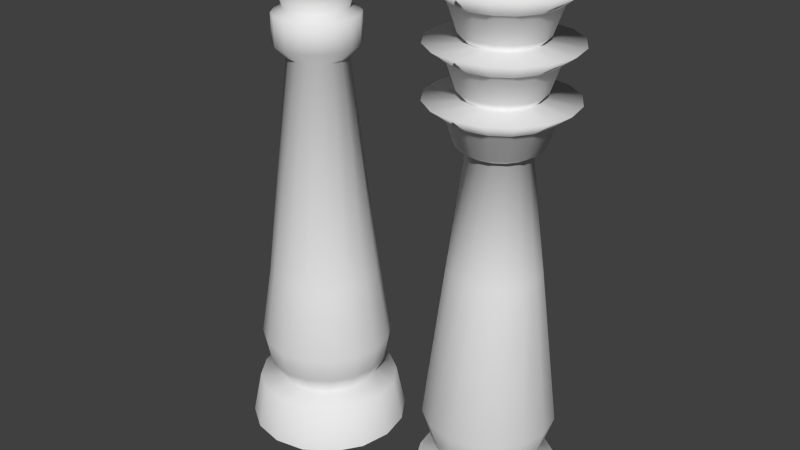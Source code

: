 # Source: pillars.blend  (saved by Blender 2.73.0; exported with 4.5.12 LTS)
import bpy
from mathutils import Matrix  # noqa: F401  (used for matrix-valued properties, if any)

bpy.ops.wm.read_factory_settings(use_empty=True)
scene = bpy.context.scene
scene.name = 'Scene'

# ---- collections
col_collection_1 = bpy.data.collections.new('Collection 1'); scene.collection.children.link(col_collection_1)

# ---- materials (node trees are filled in below, after node groups)
mat_material = bpy.data.materials.new('Material')
mat_material.alpha_threshold = 0.0
mat_material.use_transparent_shadow = False
mat_material.roughness = 0.5

# ---- material node trees

# ---- world
world_world = bpy.data.worlds.new('World'); scene.world = world_world
world_world.color = (0.05088, 0.05088, 0.05088)
world_world.use_sun_shadow = False
world_world.sun_shadow_jitter_overblur = 0.0
world_world.cycles.sampling_method = 'MANUAL'
world_world.cycles.sample_map_resolution = 256

# ---- meshes
me_cylinder_002 = bpy.data.meshes.new('Cylinder.002')
me_cylinder_002.from_pydata([(0.01802, 0.5965, -0.03219), (0.01802, 0.5306, 0.2953), (0.2463, 0.5511, -0.03219), (0.2211, 0.4903, 0.2953), (0.4398, 0.4218, -0.03219), (0.3932, 0.3752, 0.2953), (0.5691, 0.2283, -0.03219), (0.5083, 0.2031, 0.2953), (0.6145, 5.615e-08, -0.03219), (0.5487, 6.681e-08, 0.2953), (0.5691, -0.2283, -0.03219), (0.5083, -0.2031, 0.2953), (0.4398, -0.4218, -0.03219), (0.3932, -0.3752, 0.2953), (0.2463, -0.5511, -0.03219), (0.2211, -0.4903, 0.2953), (0.01802, -0.5965, -0.03219), (0.01802, -0.5306, 0.2953), (-0.2102, -0.5511, -0.03219), (-0.185, -0.4903, 0.2953), (-0.4038, -0.4218, -0.03219), (-0.3572, -0.3752, 0.2953), (-0.5331, -0.2283, -0.03219), (-0.4722, -0.2031, 0.2953), (-0.5785, 2.17e-07, -0.03219), (-0.5126, 2.099e-07, 0.2953), (-0.5331, 0.2283, -0.03219), (-0.4722, 0.2031, 0.2953), (-0.4038, 0.4218, -0.03219), (-0.3572, 0.3752, 0.2953), (-0.2102, 0.5511, -0.03219), (-0.185, 0.4903, 0.2953), (0.01802, 0.3774, 0.3628), (0.1624, 0.3486, 0.3628), (0.2849, 0.2668, 0.3628), (0.3667, 0.1444, 0.3628), (0.3954, 9.162e-08, 0.3628), (0.3667, -0.1444, 0.3628), (0.2849, -0.2668, 0.3628), (0.1624, -0.3486, 0.3628), (0.01802, -0.3774, 0.3628), (-0.1264, -0.3486, 0.3628), (-0.2488, -0.2668, 0.3628), (-0.3306, -0.1444, 0.3628), (-0.3593, 1.934e-07, 0.3628), (-0.3306, 0.1444, 0.3628), (-0.2488, 0.2668, 0.3628), (-0.1264, 0.3486, 0.3628), (0.01802, 0.4549, 0.5042), (0.1921, 0.4202, 0.5042), (0.3397, 0.3216, 0.5042), (0.4383, 0.1741, 0.5042), (0.4729, 8.105e-08, 0.5042), (0.4383, -0.1741, 0.5042), (0.3397, -0.3216, 0.5042), (0.1921, -0.4202, 0.5042), (0.01802, -0.4549, 0.5042), (-0.156, -0.4202, 0.5042), (-0.3036, -0.3216, 0.5042), (-0.4022, -0.1741, 0.5042), (-0.4369, 2.037e-07, 0.5042), (-0.4022, 0.1741, 0.5042), (-0.3036, 0.3216, 0.5042), (-0.156, 0.4202, 0.5042), (0.01802, 0.4917, 0.6995), (0.2062, 0.4542, 0.6995), (0.3657, 0.3477, 0.6995), (0.4723, 0.1882, 0.6995), (0.5097, 7.525e-08, 0.6995), (0.4723, -0.1882, 0.6995), (0.3657, -0.3477, 0.6995), (0.2062, -0.4542, 0.6995), (0.01802, -0.4917, 0.6995), (-0.1701, -0.4542, 0.6995), (-0.3296, -0.3477, 0.6995), (-0.4362, -0.1882, 0.6995), (-0.4736, 2.078e-07, 0.6995), (-0.4362, 0.1882, 0.6995), (-0.3296, 0.3477, 0.6995), (-0.1701, 0.4542, 0.6995), (0.01802, 0.4094, 1.217), (0.1747, 0.3783, 1.217), (0.3075, 0.2895, 1.217), (0.3963, 0.1567, 1.217), (0.4275, 8.688e-08, 1.217), (0.3963, -0.1567, 1.217), (0.3075, -0.2895, 1.217), (0.1747, -0.3783, 1.217), (0.01802, -0.4094, 1.217), (-0.1387, -0.3783, 1.217), (-0.2715, -0.2895, 1.217), (-0.3602, -0.1567, 1.217), (-0.3914, 1.973e-07, 1.217), (-0.3602, 0.1567, 1.217), (-0.2715, 0.2895, 1.217), (-0.1387, 0.3783, 1.217), (0.01802, 0.2185, 2.876), (0.1016, 0.2019, 2.876), (0.1725, 0.1545, 2.876), (0.2199, 0.08362, 2.876), (0.2365, 1.139e-07, 2.876), (0.2199, -0.08362, 2.876), (0.1725, -0.1545, 2.876), (0.1016, -0.2019, 2.876), (0.01802, -0.2185, 2.876), (-0.0656, -0.2019, 2.876), (-0.1365, -0.1545, 2.876), (-0.1839, -0.08362, 2.876), (-0.2005, 1.728e-07, 2.876), (-0.1839, 0.08362, 2.876), (-0.1365, 0.1545, 2.876), (-0.0656, 0.2019, 2.876), (0.01802, 0.3103, 2.966), (0.1368, 0.2867, 2.966), (0.2375, 0.2194, 2.966), (0.3047, 0.1188, 2.966), (0.3283, 1.008e-07, 2.966), (0.3047, -0.1188, 2.966), (0.2375, -0.2194, 2.966), (0.1368, -0.2867, 2.966), (0.01802, -0.3103, 2.966), (-0.1007, -0.2867, 2.966), (-0.2014, -0.2194, 2.966), (-0.2687, -0.1188, 2.966), (-0.2923, 1.845e-07, 2.966), (-0.2687, 0.1188, 2.966), (-0.2014, 0.2194, 2.966), (-0.1007, 0.2867, 2.966), (0.01802, 0.3103, 3.175), (0.1368, 0.2867, 3.175), (0.2375, 0.2194, 3.175), (0.3047, 0.1188, 3.175), (0.3283, 1.008e-07, 3.175), (0.3047, -0.1188, 3.175), (0.2375, -0.2194, 3.175), (0.1368, -0.2867, 3.175), (0.01802, -0.3103, 3.175), (-0.1007, -0.2867, 3.175), (-0.2014, -0.2194, 3.175), (-0.2687, -0.1188, 3.175), (-0.2923, 1.845e-07, 3.175), (-0.2687, 0.1188, 3.175), (-0.2014, 0.2194, 3.175), (-0.1007, 0.2867, 3.175), (0.01802, 0.2328, 3.214), (0.1071, 0.2151, 3.214), (0.1826, 0.1646, 3.214), (0.2331, 0.08908, 3.214), (0.2508, 1.119e-07, 3.214), (0.2331, -0.08908, 3.214), (0.1826, -0.1646, 3.214), (0.1071, -0.2151, 3.214), (0.01802, -0.2328, 3.214), (-0.07106, -0.2151, 3.214), (-0.1466, -0.1646, 3.214), (-0.197, -0.08908, 3.214), (-0.2148, 1.747e-07, 3.214), (-0.197, 0.08908, 3.214), (-0.1466, 0.1646, 3.214), (-0.07106, 0.2151, 3.214), (0.01802, 0.2746, 3.391), (0.1231, 0.2537, 3.391), (0.2122, 0.1942, 3.391), (0.2717, 0.1051, 3.391), (0.2926, 1.053e-07, 3.391), (0.2717, -0.1051, 3.391), (0.2122, -0.1942, 3.391), (0.1231, -0.2537, 3.391), (0.01802, -0.2746, 3.391), (-0.08705, -0.2537, 3.391), (-0.1761, -0.1942, 3.391), (-0.2356, -0.1051, 3.391), (-0.2565, 1.794e-07, 3.391), (-0.2356, 0.1051, 3.391), (-0.1761, 0.1942, 3.391), (-0.08705, 0.2537, 3.391), (0.01802, 0.4462, 3.654), (0.1888, 0.4122, 3.654), (0.3335, 0.3155, 3.654), (0.4303, 0.1708, 3.654), (0.4642, 7.749e-08, 3.654), (0.4303, -0.1708, 3.654), (0.3335, -0.3155, 3.654), (0.1888, -0.4122, 3.654), (0.01802, -0.4462, 3.654), (-0.1527, -0.4122, 3.654), (-0.2975, -0.3155, 3.654), (-0.3942, -0.1708, 3.654), (-0.4282, 1.978e-07, 3.654), (-0.3942, 0.1708, 3.654), (-0.2975, 0.3155, 3.654), (-0.1527, 0.4122, 3.654), (0.01802, 1.321e-07, 3.654)], [], [(0, 1, 3, 2), (2, 3, 5, 4), (4, 5, 7, 6), (6, 7, 9, 8), (8, 9, 11, 10), (10, 11, 13, 12), (12, 13, 15, 14), (14, 15, 17, 16), (16, 17, 19, 18), (18, 19, 21, 20), (20, 21, 23, 22), (22, 23, 25, 24), (24, 25, 27, 26), (26, 27, 29, 28), (13, 11, 37, 38), (30, 31, 1, 0), (28, 29, 31, 30), (35, 34, 50, 51), (19, 17, 40, 41), (25, 23, 43, 44), (9, 7, 35, 36), (31, 29, 46, 47), (15, 13, 38, 39), (21, 19, 41, 42), (5, 3, 33, 34), (27, 25, 44, 45), (11, 9, 36, 37), (1, 31, 47, 32), (3, 1, 32, 33), (17, 15, 39, 40), (23, 21, 42, 43), (7, 5, 34, 35), (29, 27, 45, 46), (52, 51, 67, 68), (46, 45, 61, 62), (33, 32, 48, 49), (44, 43, 59, 60), (42, 41, 57, 58), (40, 39, 55, 56), (38, 37, 53, 54), (36, 35, 51, 52), (47, 46, 62, 63), (34, 33, 49, 50), (45, 44, 60, 61), (43, 42, 58, 59), (41, 40, 56, 57), (39, 38, 54, 55), (37, 36, 52, 53), (32, 47, 63, 48), (69, 68, 84, 85), (63, 62, 78, 79), (50, 49, 65, 66), (61, 60, 76, 77), (59, 58, 74, 75), (57, 56, 72, 73), (55, 54, 70, 71), (53, 52, 68, 69), (48, 63, 79, 64), (51, 50, 66, 67), (62, 61, 77, 78), (49, 48, 64, 65), (60, 59, 75, 76), (58, 57, 73, 74), (56, 55, 71, 72), (54, 53, 69, 70), (86, 85, 101, 102), (64, 79, 95, 80), (67, 66, 82, 83), (78, 77, 93, 94), (65, 64, 80, 81), (76, 75, 91, 92), (74, 73, 89, 90), (72, 71, 87, 88), (70, 69, 85, 86), (68, 67, 83, 84), (79, 78, 94, 95), (66, 65, 81, 82), (77, 76, 92, 93), (75, 74, 90, 91), (73, 72, 88, 89), (71, 70, 86, 87), (103, 102, 118, 119), (84, 83, 99, 100), (95, 94, 110, 111), (82, 81, 97, 98), (93, 92, 108, 109), (91, 90, 106, 107), (89, 88, 104, 105), (87, 86, 102, 103), (85, 84, 100, 101), (80, 95, 111, 96), (83, 82, 98, 99), (94, 93, 109, 110), (81, 80, 96, 97), (92, 91, 107, 108), (90, 89, 105, 106), (88, 87, 103, 104), (120, 119, 135, 136), (101, 100, 116, 117), (96, 111, 127, 112), (99, 98, 114, 115), (110, 109, 125, 126), (97, 96, 112, 113), (108, 107, 123, 124), (106, 105, 121, 122), (104, 103, 119, 120), (102, 101, 117, 118), (100, 99, 115, 116), (111, 110, 126, 127), (98, 97, 113, 114), (109, 108, 124, 125), (107, 106, 122, 123), (105, 104, 120, 121), (137, 136, 152, 153), (118, 117, 133, 134), (116, 115, 131, 132), (127, 126, 142, 143), (114, 113, 129, 130), (125, 124, 140, 141), (123, 122, 138, 139), (121, 120, 136, 137), (119, 118, 134, 135), (117, 116, 132, 133), (112, 127, 143, 128), (115, 114, 130, 131), (126, 125, 141, 142), (113, 112, 128, 129), (124, 123, 139, 140), (122, 121, 137, 138), (154, 153, 169, 170), (135, 134, 150, 151), (133, 132, 148, 149), (128, 143, 159, 144), (131, 130, 146, 147), (142, 141, 157, 158), (129, 128, 144, 145), (140, 139, 155, 156), (138, 137, 153, 154), (136, 135, 151, 152), (134, 133, 149, 150), (132, 131, 147, 148), (143, 142, 158, 159), (130, 129, 145, 146), (141, 140, 156, 157), (139, 138, 154, 155), (165, 164, 180, 181), (152, 151, 167, 168), (150, 149, 165, 166), (148, 147, 163, 164), (159, 158, 174, 175), (146, 145, 161, 162), (157, 156, 172, 173), (155, 154, 170, 171), (153, 152, 168, 169), (151, 150, 166, 167), (149, 148, 164, 165), (144, 159, 175, 160), (147, 146, 162, 163), (158, 157, 173, 174), (145, 144, 160, 161), (156, 155, 171, 172), (160, 175, 191, 176), (163, 162, 178, 179), (174, 173, 189, 190), (161, 160, 176, 177), (172, 171, 187, 188), (170, 169, 185, 186), (168, 167, 183, 184), (166, 165, 181, 182), (164, 163, 179, 180), (175, 174, 190, 191), (162, 161, 177, 178), (173, 172, 188, 189), (171, 170, 186, 187), (169, 168, 184, 185), (167, 166, 182, 183), (177, 176, 192), (176, 191, 192), (191, 190, 192), (190, 189, 192), (189, 188, 192), (188, 187, 192), (187, 186, 192), (186, 185, 192), (185, 184, 192), (184, 183, 192), (183, 182, 192), (182, 181, 192), (181, 180, 192), (180, 179, 192), (179, 178, 192), (178, 177, 192)])
me_cylinder_002.polygons.foreach_set('use_smooth', [True] * 192)
_uv = me_cylinder_002.uv_layers.new(name='UVMap')
_uv.uv.foreach_set('vector', [0.2342, 0.08367, 0.2342, 0.0397, 0.2616, 0.0397, 0.2616, 0.08367, 0.2616, 0.08367, 0.2616, 0.0397, 0.289, 0.0397, 0.289, 0.08367, 0.289, 0.08367, 0.289, 0.0397, 0.3164, 0.0397, 0.3164, 0.08367, 0.3164, 0.08367, 0.3164, 0.0397, 0.3438, 0.0397, 0.3438, 0.08367, 0.3438, 0.08367, 0.3438, 0.0397, 0.3712, 0.0397, 0.3712, 0.08367, 0.3712, 0.08367, 0.3712, 0.0397, 0.3987, 0.0397, 0.3987, 0.08367, 0.3987, 0.08367, 0.3987, 0.0397, 0.4261, 0.0397, 0.4261, 0.08367, 0.4261, 0.08367, 0.4261, 0.0397, 0.4535, 0.0397, 0.4535, 0.08367, 0.01501, 0.08367, 0.01501, 0.0397, 0.04241, 0.0397, 0.04241, 0.08367, 0.04241, 0.08367, 0.04241, 0.0397, 0.06981, 0.0397, 0.06981, 0.08367, 0.06981, 0.08367, 0.06981, 0.0397, 0.09722, 0.0397, 0.09722, 0.08367, 0.09722, 0.08367, 0.09722, 0.0397, 0.1246, 0.0397, 0.1246, 0.08367, 0.1246, 0.08367, 0.1246, 0.0397, 0.152, 0.0397, 0.152, 0.08367, 0.152, 0.08367, 0.152, 0.0397, 0.1794, 0.0397, 0.1794, 0.08367, 0.3987, 0.0397, 0.3712, 0.0397, 0.3712, 0.01765, 0.3987, 0.01765, 0.2068, 0.08367, 0.2068, 0.0397, 0.2342, 0.0397, 0.2342, 0.08367, 0.1794, 0.08367, 0.1794, 0.0397, 0.2068, 0.0397, 0.2068, 0.08367, 0.1516, 0.1233, 0.1788, 0.1233, 0.1788, 0.1614, 0.1516, 0.1614, 0.04241, 0.0397, 0.01501, 0.0397, 0.01501, 0.01765, 0.04241, 0.01765, 0.1246, 0.0397, 0.09722, 0.0397, 0.09722, 0.01765, 0.1246, 0.01765, 0.3438, 0.0397, 0.3164, 0.0397, 0.3164, 0.01765, 0.3438, 0.01765, 0.2068, 0.0397, 0.1794, 0.0397, 0.1794, 0.01765, 0.2068, 0.01765, 0.4261, 0.0397, 0.3987, 0.0397, 0.3987, 0.01765, 0.4261, 0.01765, 0.06981, 0.0397, 0.04241, 0.0397, 0.04241, 0.01765, 0.06981, 0.01765, 0.289, 0.0397, 0.2616, 0.0397, 0.2616, 0.01765, 0.289, 0.01765, 0.152, 0.0397, 0.1246, 0.0397, 0.1246, 0.01765, 0.152, 0.01765, 0.3712, 0.0397, 0.3438, 0.0397, 0.3438, 0.01765, 0.3712, 0.01765, 0.2342, 0.0397, 0.2068, 0.0397, 0.2068, 0.01765, 0.2342, 0.01765, 0.2616, 0.0397, 0.2342, 0.0397, 0.2342, 0.01765, 0.2616, 0.01765, 0.4535, 0.0397, 0.4261, 0.0397, 0.4261, 0.01765, 0.4535, 0.01765, 0.09722, 0.0397, 0.06981, 0.0397, 0.06981, 0.01765, 0.09722, 0.01765, 0.3164, 0.0397, 0.289, 0.0397, 0.289, 0.01765, 0.3164, 0.01765, 0.1794, 0.0397, 0.152, 0.0397, 0.152, 0.01765, 0.1794, 0.01765, 0.1244, 0.1614, 0.1516, 0.1614, 0.1516, 0.2083, 0.1244, 0.2083, 0.2876, 0.1233, 0.3148, 0.1233, 0.3148, 0.1614, 0.2876, 0.1614, 0.206, 0.1233, 0.2332, 0.1233, 0.2332, 0.1614, 0.206, 0.1614, 0.342, 0.1233, 0.3692, 0.1233, 0.3692, 0.1614, 0.342, 0.1614, 0.3964, 0.1233, 0.4236, 0.1233, 0.4236, 0.1614, 0.3964, 0.1614, 0.01563, 0.1233, 0.04282, 0.1233, 0.04282, 0.1614, 0.01563, 0.1614, 0.07002, 0.1233, 0.09721, 0.1233, 0.09721, 0.1614, 0.07002, 0.1614, 0.1244, 0.1233, 0.1516, 0.1233, 0.1516, 0.1614, 0.1244, 0.1614, 0.2604, 0.1233, 0.2876, 0.1233, 0.2876, 0.1614, 0.2604, 0.1614, 0.1788, 0.1233, 0.206, 0.1233, 0.206, 0.1614, 0.1788, 0.1614, 0.3148, 0.1233, 0.342, 0.1233, 0.342, 0.1614, 0.3148, 0.1614, 0.3692, 0.1233, 0.3964, 0.1233, 0.3964, 0.1614, 0.3692, 0.1614, 0.4236, 0.1233, 0.4507, 0.1233, 0.4507, 0.1614, 0.4236, 0.1614, 0.04282, 0.1233, 0.07002, 0.1233, 0.07002, 0.1614, 0.04282, 0.1614, 0.09721, 0.1233, 0.1244, 0.1233, 0.1244, 0.1614, 0.09721, 0.1614, 0.2332, 0.1233, 0.2604, 0.1233, 0.2604, 0.1614, 0.2332, 0.1614, 0.09721, 0.2083, 0.1244, 0.2083, 0.1244, 0.3322, 0.09721, 0.3322, 0.2604, 0.1614, 0.2876, 0.1614, 0.2876, 0.2083, 0.2604, 0.2083, 0.1788, 0.1614, 0.206, 0.1614, 0.206, 0.2083, 0.1788, 0.2083, 0.3148, 0.1614, 0.342, 0.1614, 0.342, 0.2083, 0.3148, 0.2083, 0.3692, 0.1614, 0.3964, 0.1614, 0.3964, 0.2083, 0.3692, 0.2083, 0.4236, 0.1614, 0.4507, 0.1614, 0.4507, 0.2083, 0.4236, 0.2083, 0.04282, 0.1614, 0.07002, 0.1614, 0.07002, 0.2083, 0.04282, 0.2083, 0.09721, 0.1614, 0.1244, 0.1614, 0.1244, 0.2083, 0.09721, 0.2083, 0.2332, 0.1614, 0.2604, 0.1614, 0.2604, 0.2083, 0.2332, 0.2083, 0.1516, 0.1614, 0.1788, 0.1614, 0.1788, 0.2083, 0.1516, 0.2083, 0.2876, 0.1614, 0.3148, 0.1614, 0.3148, 0.2083, 0.2876, 0.2083, 0.206, 0.1614, 0.2332, 0.1614, 0.2332, 0.2083, 0.206, 0.2083, 0.342, 0.1614, 0.3692, 0.1614, 0.3692, 0.2083, 0.342, 0.2083, 0.3964, 0.1614, 0.4236, 0.1614, 0.4236, 0.2083, 0.3964, 0.2083, 0.01563, 0.1614, 0.04282, 0.1614, 0.04282, 0.2083, 0.01563, 0.2083, 0.07002, 0.1614, 0.09721, 0.1614, 0.09721, 0.2083, 0.07002, 0.2083, 0.07002, 0.3322, 0.09721, 0.3322, 0.09721, 0.7265, 0.07002, 0.7265, 0.2332, 0.2083, 0.2604, 0.2083, 0.2604, 0.3322, 0.2332, 0.3322, 0.1516, 0.2083, 0.1788, 0.2083, 0.1788, 0.3322, 0.1516, 0.3322, 0.2876, 0.2083, 0.3148, 0.2083, 0.3148, 0.3322, 0.2876, 0.3322, 0.206, 0.2083, 0.2332, 0.2083, 0.2332, 0.3322, 0.206, 0.3322, 0.342, 0.2083, 0.3692, 0.2083, 0.3692, 0.3322, 0.342, 0.3322, 0.3964, 0.2083, 0.4236, 0.2083, 0.4236, 0.3322, 0.3964, 0.3322, 0.01563, 0.2083, 0.04282, 0.2083, 0.04282, 0.3322, 0.01563, 0.3322, 0.07002, 0.2083, 0.09721, 0.2083, 0.09721, 0.3322, 0.07002, 0.3322, 0.1244, 0.2083, 0.1516, 0.2083, 0.1516, 0.3322, 0.1244, 0.3322, 0.2604, 0.2083, 0.2876, 0.2083, 0.2876, 0.3322, 0.2604, 0.3322, 0.1788, 0.2083, 0.206, 0.2083, 0.206, 0.3322, 0.1788, 0.3322, 0.3148, 0.2083, 0.342, 0.2083, 0.342, 0.3322, 0.3148, 0.3322, 0.3692, 0.2083, 0.3964, 0.2083, 0.3964, 0.3322, 0.3692, 0.3322, 0.4236, 0.2083, 0.4507, 0.2083, 0.4507, 0.3322, 0.4236, 0.3322, 0.04282, 0.2083, 0.07002, 0.2083, 0.07002, 0.3322, 0.04282, 0.3322, 0.04097, 0.7602, 0.06894, 0.7602, 0.06894, 0.786, 0.04097, 0.786, 0.1244, 0.3322, 0.1516, 0.3322, 0.1516, 0.7265, 0.1244, 0.7265, 0.2604, 0.3322, 0.2876, 0.3322, 0.2876, 0.7265, 0.2604, 0.7265, 0.1788, 0.3322, 0.206, 0.3322, 0.206, 0.7265, 0.1788, 0.7265, 0.3148, 0.3322, 0.342, 0.3322, 0.342, 0.7265, 0.3148, 0.7265, 0.3692, 0.3322, 0.3964, 0.3322, 0.3963, 0.7265, 0.3692, 0.7265, 0.4236, 0.3322, 0.4507, 0.3322, 0.4507, 0.7265, 0.4235, 0.7265, 0.04282, 0.3322, 0.07002, 0.3322, 0.07002, 0.7265, 0.04282, 0.7265, 0.09721, 0.3322, 0.1244, 0.3322, 0.1244, 0.7265, 0.09721, 0.7265, 0.2332, 0.3322, 0.2604, 0.3322, 0.2604, 0.7265, 0.2332, 0.7265, 0.1516, 0.3322, 0.1788, 0.3322, 0.1788, 0.7265, 0.1516, 0.7265, 0.2876, 0.3322, 0.3148, 0.3322, 0.3148, 0.7265, 0.2876, 0.7265, 0.206, 0.3322, 0.2332, 0.3322, 0.2332, 0.7265, 0.206, 0.7265, 0.342, 0.3322, 0.3692, 0.3322, 0.3692, 0.7265, 0.342, 0.7265, 0.3964, 0.3322, 0.4236, 0.3322, 0.4235, 0.7265, 0.3963, 0.7265, 0.01563, 0.3322, 0.04282, 0.3322, 0.04282, 0.7265, 0.01563, 0.7265, 0.013, 0.786, 0.04097, 0.786, 0.04097, 0.8278, 0.013, 0.8278, 0.0969, 0.7602, 0.1249, 0.7602, 0.1249, 0.786, 0.0969, 0.786, 0.2367, 0.7602, 0.2647, 0.7602, 0.2647, 0.786, 0.2367, 0.786, 0.1528, 0.7602, 0.1808, 0.7602, 0.1808, 0.786, 0.1528, 0.786, 0.2927, 0.7602, 0.3206, 0.7602, 0.3206, 0.786, 0.2927, 0.786, 0.2088, 0.7602, 0.2367, 0.7602, 0.2367, 0.786, 0.2088, 0.786, 0.3486, 0.7602, 0.3766, 0.7602, 0.3766, 0.786, 0.3486, 0.786, 0.4045, 0.7602, 0.4325, 0.7602, 0.4325, 0.786, 0.4045, 0.786, 0.013, 0.7602, 0.04097, 0.7602, 0.04097, 0.786, 0.013, 0.786, 0.06894, 0.7602, 0.0969, 0.7602, 0.0969, 0.786, 0.06894, 0.786, 0.1249, 0.7602, 0.1528, 0.7602, 0.1528, 0.786, 0.1249, 0.786, 0.2647, 0.7602, 0.2927, 0.7602, 0.2927, 0.786, 0.2647, 0.786, 0.1808, 0.7602, 0.2088, 0.7602, 0.2088, 0.786, 0.1808, 0.786, 0.3206, 0.7602, 0.3486, 0.7602, 0.3486, 0.786, 0.3206, 0.786, 0.3766, 0.7602, 0.4045, 0.7602, 0.4045, 0.786, 0.3766, 0.786, 0.4325, 0.7602, 0.4605, 0.7602, 0.4605, 0.786, 0.4325, 0.786, 0.4325, 0.8278, 0.4605, 0.8278, 0.4605, 0.8452, 0.4325, 0.8452, 0.06894, 0.786, 0.0969, 0.786, 0.0969, 0.8278, 0.06894, 0.8278, 0.1249, 0.786, 0.1528, 0.786, 0.1528, 0.8278, 0.1249, 0.8278, 0.2647, 0.786, 0.2927, 0.786, 0.2927, 0.8278, 0.2647, 0.8278, 0.1808, 0.786, 0.2088, 0.786, 0.2088, 0.8278, 0.1808, 0.8278, 0.3206, 0.786, 0.3486, 0.786, 0.3486, 0.8278, 0.3206, 0.8278, 0.3766, 0.786, 0.4045, 0.786, 0.4045, 0.8278, 0.3766, 0.8278, 0.4325, 0.786, 0.4605, 0.786, 0.4605, 0.8278, 0.4325, 0.8278, 0.04097, 0.786, 0.06894, 0.786, 0.06894, 0.8278, 0.04097, 0.8278, 0.0969, 0.786, 0.1249, 0.786, 0.1249, 0.8278, 0.0969, 0.8278, 0.2367, 0.786, 0.2647, 0.786, 0.2647, 0.8278, 0.2367, 0.8278, 0.1528, 0.786, 0.1808, 0.786, 0.1808, 0.8278, 0.1528, 0.8278, 0.2927, 0.786, 0.3206, 0.786, 0.3206, 0.8278, 0.2927, 0.8278, 0.2088, 0.786, 0.2367, 0.786, 0.2367, 0.8278, 0.2088, 0.8278, 0.3486, 0.786, 0.3766, 0.786, 0.3766, 0.8278, 0.3486, 0.8278, 0.4045, 0.786, 0.4325, 0.786, 0.4325, 0.8278, 0.4045, 0.8278, 0.06829, 0.9873, 0.04039, 0.9873, 0.04039, 0.9457, 0.06829, 0.9457, 0.04097, 0.8278, 0.06894, 0.8278, 0.06894, 0.8452, 0.04097, 0.8452, 0.0969, 0.8278, 0.1249, 0.8278, 0.1249, 0.8452, 0.0969, 0.8452, 0.2367, 0.8278, 0.2647, 0.8278, 0.2647, 0.8452, 0.2367, 0.8452, 0.1528, 0.8278, 0.1808, 0.8278, 0.1808, 0.8452, 0.1528, 0.8452, 0.2927, 0.8278, 0.3206, 0.8278, 0.3206, 0.8452, 0.2927, 0.8452, 0.2088, 0.8278, 0.2367, 0.8278, 0.2367, 0.8452, 0.2088, 0.8452, 0.3486, 0.8278, 0.3766, 0.8278, 0.3766, 0.8452, 0.3486, 0.8452, 0.4045, 0.8278, 0.4325, 0.8278, 0.4325, 0.8452, 0.4045, 0.8452, 0.013, 0.8278, 0.04097, 0.8278, 0.04097, 0.8452, 0.013, 0.8452, 0.06894, 0.8278, 0.0969, 0.8278, 0.0969, 0.8452, 0.06894, 0.8452, 0.1249, 0.8278, 0.1528, 0.8278, 0.1528, 0.8452, 0.1249, 0.8452, 0.2647, 0.8278, 0.2927, 0.8278, 0.2927, 0.8452, 0.2647, 0.8452, 0.1808, 0.8278, 0.2088, 0.8278, 0.2088, 0.8452, 0.1808, 0.8452, 0.3206, 0.8278, 0.3486, 0.8278, 0.3486, 0.8452, 0.3206, 0.8452, 0.3766, 0.8278, 0.4045, 0.8278, 0.4045, 0.8452, 0.3766, 0.8452, 0.3752, 0.9457, 0.3473, 0.9457, 0.3473, 0.874, 0.3752, 0.874, 0.4589, 0.9873, 0.431, 0.9873, 0.431, 0.9457, 0.4589, 0.9457, 0.4031, 0.9873, 0.3752, 0.9873, 0.3752, 0.9457, 0.4031, 0.9457, 0.3473, 0.9873, 0.3194, 0.9873, 0.3194, 0.9457, 0.3473, 0.9457, 0.2078, 0.9873, 0.1799, 0.9873, 0.1799, 0.9457, 0.2078, 0.9457, 0.2915, 0.9873, 0.2636, 0.9873, 0.2636, 0.9457, 0.2915, 0.9457, 0.152, 0.9873, 0.1241, 0.9873, 0.1241, 0.9457, 0.152, 0.9457, 0.09619, 0.9873, 0.06829, 0.9873, 0.06829, 0.9457, 0.09619, 0.9457, 0.04039, 0.9873, 0.01249, 0.9873, 0.01249, 0.9457, 0.04039, 0.9457, 0.431, 0.9873, 0.4031, 0.9873, 0.4031, 0.9457, 0.431, 0.9457, 0.3752, 0.9873, 0.3473, 0.9873, 0.3473, 0.9457, 0.3752, 0.9457, 0.2357, 0.9873, 0.2078, 0.9873, 0.2078, 0.9457, 0.2357, 0.9457, 0.3194, 0.9873, 0.2915, 0.9873, 0.2915, 0.9457, 0.3194, 0.9457, 0.1799, 0.9873, 0.152, 0.9873, 0.152, 0.9457, 0.1799, 0.9457, 0.2636, 0.9873, 0.2357, 0.9873, 0.2357, 0.9457, 0.2636, 0.9457, 0.1241, 0.9873, 0.09619, 0.9873, 0.09619, 0.9457, 0.1241, 0.9457, 0.2357, 0.9457, 0.2078, 0.9457, 0.2078, 0.874, 0.2357, 0.874, 0.3194, 0.9457, 0.2915, 0.9457, 0.2915, 0.874, 0.3194, 0.874, 0.1799, 0.9457, 0.152, 0.9457, 0.152, 0.874, 0.1799, 0.874, 0.2636, 0.9457, 0.2357, 0.9457, 0.2357, 0.874, 0.2636, 0.874, 0.1241, 0.9457, 0.09619, 0.9457, 0.09619, 0.874, 0.1241, 0.874, 0.06829, 0.9457, 0.04039, 0.9457, 0.04039, 0.874, 0.06829, 0.874, 0.4589, 0.9457, 0.431, 0.9457, 0.431, 0.874, 0.4589, 0.874, 0.4031, 0.9457, 0.3752, 0.9457, 0.3752, 0.874, 0.4031, 0.874, 0.3473, 0.9457, 0.3194, 0.9457, 0.3194, 0.874, 0.3473, 0.874, 0.2078, 0.9457, 0.1799, 0.9457, 0.1799, 0.874, 0.2078, 0.874, 0.2915, 0.9457, 0.2636, 0.9457, 0.2636, 0.874, 0.2915, 0.874, 0.152, 0.9457, 0.1241, 0.9457, 0.1241, 0.874, 0.152, 0.874, 0.09619, 0.9457, 0.06829, 0.9457, 0.06829, 0.874, 0.09619, 0.874, 0.04039, 0.9457, 0.01249, 0.9457, 0.01249, 0.874, 0.04039, 0.874, 0.431, 0.9457, 0.4031, 0.9457, 0.4031, 0.874, 0.431, 0.874, 0.5858, 0.112, 0.5664, 0.1207, 0.5558, 0.06369, 0.5664, 0.1207, 0.5453, 0.1207, 0.5558, 0.06369, 0.5453, 0.1207, 0.5258, 0.112, 0.5558, 0.06369, 0.5258, 0.112, 0.5109, 0.09598, 0.5558, 0.06369, 0.5109, 0.09598, 0.5028, 0.07503, 0.5558, 0.06369, 0.5028, 0.07503, 0.5028, 0.05235, 0.5558, 0.06369, 0.5028, 0.05235, 0.5109, 0.03139, 0.5558, 0.06369, 0.5109, 0.03139, 0.5258, 0.01536, 0.5558, 0.06369, 0.5258, 0.01536, 0.5453, 0.006678, 0.5558, 0.06369, 0.5453, 0.006678, 0.5664, 0.006678, 0.5558, 0.06369, 0.5664, 0.006678, 0.5858, 0.01536, 0.5558, 0.06369, 0.5858, 0.01536, 0.6007, 0.03139, 0.5558, 0.06369, 0.6007, 0.03139, 0.6088, 0.05235, 0.5558, 0.06369, 0.6088, 0.05235, 0.6088, 0.07503, 0.5558, 0.06369, 0.6088, 0.07503, 0.6007, 0.09598, 0.5558, 0.06369, 0.6007, 0.09598, 0.5858, 0.112, 0.5558, 0.06369])
me_cylinder_002.materials.append(mat_material)
me_cylinder_002.use_remesh_preserve_volume = False
me_cylinder_002.use_remesh_preserve_attributes = False
me_cylinder_002.use_mirror_vertex_groups = False
me_cylinder_002.update()
me_cylinder_001 = bpy.data.meshes.new('Cylinder.001')
me_cylinder_001.from_pydata([(0.007733, 0.5433, -0.02684), (0.007733, 0.4881, 0.2075), (0.2156, 0.5019, -0.02684), (0.1945, 0.4509, 0.2075), (0.3919, 0.3842, -0.02684), (0.3529, 0.3451, 0.2075), (0.5097, 0.2079, -0.02684), (0.4587, 0.1868, 0.2075), (0.551, -5.339e-08, -0.02684), (0.4958, -5.236e-08, 0.2075), (0.5097, -0.2079, -0.02684), (0.4587, -0.1868, 0.2075), (0.3919, -0.3842, -0.02684), (0.3529, -0.3451, 0.2075), (0.2156, -0.5019, -0.02684), (0.1945, -0.4509, 0.2075), (0.007733, -0.5433, -0.02684), (0.007733, -0.4881, 0.2075), (-0.2002, -0.5019, -0.02684), (-0.179, -0.4509, 0.2075), (-0.3764, -0.3842, -0.02684), (-0.3374, -0.3451, 0.2075), (-0.4942, -0.2079, -0.02684), (-0.4432, -0.1868, 0.2075), (-0.5356, -2.316e-08, -0.02684), (-0.4803, -2.52e-08, 0.2075), (-0.4942, 0.2079, -0.02684), (-0.4432, 0.1868, 0.2075), (-0.3764, 0.3842, -0.02684), (-0.3374, 0.3451, 0.2075), (-0.2002, 0.5019, -0.02684), (-0.179, 0.4509, 0.2075), (0.007733, 0.3439, 0.2779), (0.1393, 0.3177, 0.2779), (0.2509, 0.2432, 0.2779), (0.3255, 0.1316, 0.2779), (0.3517, -4.653e-08, 0.2779), (0.3255, -0.1316, 0.2779), (0.2509, -0.2432, 0.2779), (0.1393, -0.3177, 0.2779), (0.007733, -0.3439, 0.2779), (-0.1239, -0.3177, 0.2779), (-0.2355, -0.2432, 0.2779), (-0.31, -0.1316, 0.2779), (-0.3362, -2.74e-08, 0.2779), (-0.31, 0.1316, 0.2779), (-0.2355, 0.2432, 0.2779), (-0.1239, 0.3177, 0.2779), (0.007733, 0.3948, 0.4205), (0.1588, 0.3647, 0.4205), (0.2869, 0.2791, 0.4205), (0.3724, 0.1511, 0.4205), (0.4025, -4.741e-08, 0.4205), (0.3724, -0.1511, 0.4205), (0.2869, -0.2791, 0.4205), (0.1588, -0.3647, 0.4205), (0.007733, -0.3948, 0.4205), (-0.1433, -0.3647, 0.4205), (-0.2714, -0.2791, 0.4205), (-0.357, -0.1511, 0.4205), (-0.387, -2.544e-08, 0.4205), (-0.357, 0.1511, 0.4205), (-0.2714, 0.2791, 0.4205), (-0.1433, 0.3647, 0.4205), (0.007733, 0.4626, 0.6358), (0.1848, 0.4274, 0.6358), (0.3349, 0.3271, 0.6358), (0.4351, 0.177, 0.6358), (0.4703, -4.697e-08, 0.6358), (0.4351, -0.177, 0.6358), (0.3349, -0.3271, 0.6358), (0.1848, -0.4274, 0.6358), (0.007733, -0.4626, 0.6358), (-0.1693, -0.4274, 0.6358), (-0.3194, -0.3271, 0.6358), (-0.4197, -0.177, 0.6358), (-0.4549, -2.123e-08, 0.6358), (-0.4197, 0.177, 0.6358), (-0.3194, 0.3271, 0.6358), (-0.1693, 0.4274, 0.6358), (0.007733, 0.3208, 1.757), (0.1305, 0.2964, 1.757), (0.2346, 0.2268, 1.757), (0.3041, 0.1228, 1.757), (0.3285, -4.199e-08, 1.757), (0.3041, -0.1228, 1.757), (0.2346, -0.2268, 1.757), (0.1305, -0.2964, 1.757), (0.007733, -0.3208, 1.757), (-0.115, -0.2964, 1.757), (-0.2191, -0.2268, 1.757), (-0.2886, -0.1228, 1.757), (-0.3131, -2.414e-08, 1.757), (-0.2886, 0.1228, 1.757), (-0.2191, 0.2268, 1.757), (-0.115, 0.2964, 1.757), (0.007733, 0.2124, 2.574), (0.089, 0.1962, 2.574), (0.1579, 0.1502, 2.574), (0.2039, 0.08126, 2.574), (0.2201, -3.979e-08, 2.574), (0.2039, -0.08127, 2.574), (0.1579, -0.1502, 2.574), (0.089, -0.1962, 2.574), (0.007733, -0.2124, 2.574), (-0.07353, -0.1962, 2.574), (-0.1424, -0.1502, 2.574), (-0.1885, -0.08127, 2.574), (-0.2046, -2.798e-08, 2.574), (-0.1885, 0.08127, 2.574), (-0.1424, 0.1502, 2.574), (-0.07353, 0.1962, 2.574), (0.007733, 0.2842, 2.615), (0.1165, 0.2626, 2.615), (0.2087, 0.201, 2.615), (0.2703, 0.1088, 2.615), (0.2919, -4.184e-08, 2.615), (0.2703, -0.1088, 2.615), (0.2087, -0.201, 2.615), (0.1165, -0.2626, 2.615), (0.007733, -0.2842, 2.615), (-0.101, -0.2626, 2.615), (-0.1932, -0.201, 2.615), (-0.2548, -0.1088, 2.615), (-0.2765, -2.603e-08, 2.615), (-0.2548, 0.1088, 2.615), (-0.1932, 0.201, 2.615), (-0.101, 0.2626, 2.615), (0.007733, 0.3488, 2.805), (0.1412, 0.3223, 2.805), (0.2544, 0.2467, 2.805), (0.33, 0.1335, 2.805), (0.3566, -4.369e-08, 2.805), (0.33, -0.1335, 2.805), (0.2544, -0.2467, 2.805), (0.1412, -0.3223, 2.805), (0.007733, -0.3488, 2.805), (-0.1258, -0.3223, 2.805), (-0.2389, -0.2467, 2.805), (-0.3145, -0.1335, 2.805), (-0.3411, -2.428e-08, 2.805), (-0.3145, 0.1335, 2.805), (-0.2389, 0.2467, 2.805), (-0.1258, 0.3223, 2.805), (0.007733, 0.4935, 2.914), (0.1966, 0.4559, 2.914), (0.3567, 0.3489, 2.914), (0.4636, 0.1888, 2.914), (0.5012, -4.32e-08, 2.914), (0.4636, -0.1888, 2.914), (0.3567, -0.3489, 2.914), (0.1966, -0.4559, 2.914), (0.007733, -0.4935, 2.914), (-0.1811, -0.4559, 2.914), (-0.3412, -0.3489, 2.914), (-0.4482, -0.1888, 2.914), (-0.4857, -1.575e-08, 2.914), (-0.4482, 0.1888, 2.914), (-0.3412, 0.3489, 2.914), (-0.1811, 0.4559, 2.914), (0.007733, 0.2456, 2.929), (0.1017, 0.2269, 2.929), (0.1814, 0.1736, 2.929), (0.2346, 0.09397, 2.929), (0.2533, -4.142e-08, 2.929), (0.2346, -0.09397, 2.929), (0.1814, -0.1736, 2.929), (0.1017, -0.2269, 2.929), (0.007733, -0.2456, 2.929), (-0.08624, -0.2269, 2.929), (-0.1659, -0.1736, 2.929), (-0.2191, -0.09397, 2.929), (-0.2378, -2.776e-08, 2.929), (-0.2191, 0.09397, 2.929), (-0.1659, 0.1736, 2.929), (-0.08624, 0.2269, 2.929), (0.007733, 0.2842, 2.972), (0.1165, 0.2626, 2.972), (0.2087, 0.201, 2.972), (0.2703, 0.1088, 2.972), (0.2919, -4.184e-08, 2.972), (0.2703, -0.1088, 2.972), (0.2087, -0.201, 2.972), (0.1165, -0.2626, 2.972), (0.007733, -0.2842, 2.972), (-0.101, -0.2626, 2.972), (-0.1932, -0.201, 2.972), (-0.2548, -0.1088, 2.972), (-0.2765, -2.603e-08, 2.972), (-0.2548, 0.1088, 2.972), (-0.1932, 0.201, 2.972), (-0.101, 0.2626, 2.972), (0.007733, 0.3488, 3.162), (0.1412, 0.3223, 3.162), (0.2544, 0.2467, 3.162), (0.33, 0.1335, 3.162), (0.3566, -4.369e-08, 3.162), (0.33, -0.1335, 3.162), (0.2544, -0.2467, 3.162), (0.1412, -0.3223, 3.162), (0.007733, -0.3488, 3.162), (-0.1258, -0.3223, 3.162), (-0.2389, -0.2467, 3.162), (-0.3145, -0.1335, 3.162), (-0.3411, -2.428e-08, 3.162), (-0.3145, 0.1335, 3.162), (-0.2389, 0.2467, 3.162), (-0.1258, 0.3223, 3.162), (0.007733, 0.4935, 3.271), (0.1966, 0.4559, 3.271), (0.3567, 0.3489, 3.271), (0.4636, 0.1888, 3.271), (0.5012, -4.32e-08, 3.271), (0.4636, -0.1888, 3.271), (0.3567, -0.3489, 3.271), (0.1966, -0.4559, 3.271), (0.007733, -0.4935, 3.271), (-0.1811, -0.4559, 3.271), (-0.3412, -0.3489, 3.271), (-0.4482, -0.1888, 3.271), (-0.4857, -1.575e-08, 3.271), (-0.4482, 0.1888, 3.271), (-0.3412, 0.3489, 3.271), (-0.1811, 0.4559, 3.271), (0.007733, 0.2456, 3.286), (0.1017, 0.2269, 3.286), (0.1814, 0.1736, 3.286), (0.2346, 0.09397, 3.286), (0.2533, -4.142e-08, 3.286), (0.2346, -0.09397, 3.286), (0.1814, -0.1736, 3.286), (0.1017, -0.2269, 3.286), (0.007733, -0.2456, 3.286), (-0.08624, -0.2269, 3.286), (-0.1659, -0.1736, 3.286), (-0.2191, -0.09397, 3.286), (-0.2378, -2.776e-08, 3.286), (-0.2191, 0.09397, 3.286), (-0.1659, 0.1736, 3.286), (-0.08624, 0.2269, 3.286), (0.007733, 0.2842, 3.328), (0.1165, 0.2626, 3.328), (0.2087, 0.201, 3.328), (0.2703, 0.1088, 3.328), (0.2919, -4.184e-08, 3.328), (0.2703, -0.1088, 3.328), (0.2087, -0.201, 3.328), (0.1165, -0.2626, 3.328), (0.007733, -0.2842, 3.328), (-0.101, -0.2626, 3.328), (-0.1932, -0.201, 3.328), (-0.2548, -0.1088, 3.328), (-0.2765, -2.603e-08, 3.328), (-0.2548, 0.1088, 3.328), (-0.1932, 0.201, 3.328), (-0.101, 0.2626, 3.328), (0.007733, 0.3488, 3.518), (0.1412, 0.3223, 3.518), (0.2544, 0.2467, 3.518), (0.33, 0.1335, 3.518), (0.3566, -4.369e-08, 3.518), (0.33, -0.1335, 3.518), (0.2544, -0.2467, 3.518), (0.1412, -0.3223, 3.518), (0.007733, -0.3488, 3.518), (-0.1258, -0.3223, 3.518), (-0.2389, -0.2467, 3.518), (-0.3145, -0.1335, 3.518), (-0.3411, -2.428e-08, 3.518), (-0.3145, 0.1335, 3.518), (-0.2389, 0.2467, 3.518), (-0.1258, 0.3223, 3.518), (0.007733, 0.4935, 3.627), (0.1966, 0.4559, 3.627), (0.3567, 0.3489, 3.627), (0.4636, 0.1888, 3.627), (0.5012, -4.32e-08, 3.627), (0.4636, -0.1888, 3.627), (0.3567, -0.3489, 3.627), (0.1966, -0.4559, 3.627), (0.007733, -0.4935, 3.627), (-0.1811, -0.4559, 3.627), (-0.3412, -0.3489, 3.627), (-0.4482, -0.1888, 3.627), (-0.4857, -1.575e-08, 3.627), (-0.4482, 0.1888, 3.627), (-0.3412, 0.3489, 3.627), (-0.1811, 0.4559, 3.627), (0.007733, 0.2788, 3.64), (0.1144, 0.2575, 3.64), (0.2048, 0.1971, 3.64), (0.2653, 0.1067, 3.64), (0.2865, -4.304e-08, 3.64), (0.2653, -0.1067, 3.64), (0.2048, -0.1971, 3.64), (0.1144, -0.2575, 3.64), (0.007733, -0.2788, 3.64), (-0.09894, -0.2575, 3.64), (-0.1894, -0.1971, 3.64), (-0.2498, -0.1067, 3.64), (-0.271, -2.753e-08, 3.64), (-0.2498, 0.1067, 3.64), (-0.1894, 0.1971, 3.64), (-0.09894, 0.2575, 3.64), (0.007733, -6.769e-08, 3.64)], [], [(0, 1, 3, 2), (2, 3, 5, 4), (4, 5, 7, 6), (6, 7, 9, 8), (8, 9, 11, 10), (10, 11, 13, 12), (12, 13, 15, 14), (14, 15, 17, 16), (16, 17, 19, 18), (18, 19, 21, 20), (20, 21, 23, 22), (22, 23, 25, 24), (24, 25, 27, 26), (26, 27, 29, 28), (23, 21, 42, 43), (30, 31, 1, 0), (28, 29, 31, 30), (39, 38, 54, 55), (7, 5, 34, 35), (29, 27, 45, 46), (13, 11, 37, 38), (19, 17, 40, 41), (25, 23, 43, 44), (9, 7, 35, 36), (31, 29, 46, 47), (15, 13, 38, 39), (21, 19, 41, 42), (5, 3, 33, 34), (27, 25, 44, 45), (11, 9, 36, 37), (1, 31, 47, 32), (3, 1, 32, 33), (17, 15, 39, 40), (56, 55, 71, 72), (37, 36, 52, 53), (32, 47, 63, 48), (35, 34, 50, 51), (46, 45, 61, 62), (33, 32, 48, 49), (44, 43, 59, 60), (42, 41, 57, 58), (40, 39, 55, 56), (38, 37, 53, 54), (36, 35, 51, 52), (47, 46, 62, 63), (34, 33, 49, 50), (45, 44, 60, 61), (43, 42, 58, 59), (41, 40, 56, 57), (73, 72, 88, 89), (54, 53, 69, 70), (52, 51, 67, 68), (63, 62, 78, 79), (50, 49, 65, 66), (61, 60, 76, 77), (59, 58, 74, 75), (57, 56, 72, 73), (55, 54, 70, 71), (53, 52, 68, 69), (48, 63, 79, 64), (51, 50, 66, 67), (62, 61, 77, 78), (49, 48, 64, 65), (60, 59, 75, 76), (58, 57, 73, 74), (90, 89, 105, 106), (71, 70, 86, 87), (69, 68, 84, 85), (64, 79, 95, 80), (67, 66, 82, 83), (78, 77, 93, 94), (65, 64, 80, 81), (76, 75, 91, 92), (74, 73, 89, 90), (72, 71, 87, 88), (70, 69, 85, 86), (68, 67, 83, 84), (79, 78, 94, 95), (66, 65, 81, 82), (77, 76, 92, 93), (75, 74, 90, 91), (107, 106, 122, 123), (88, 87, 103, 104), (86, 85, 101, 102), (84, 83, 99, 100), (95, 94, 110, 111), (82, 81, 97, 98), (93, 92, 108, 109), (91, 90, 106, 107), (89, 88, 104, 105), (87, 86, 102, 103), (85, 84, 100, 101), (80, 95, 111, 96), (83, 82, 98, 99), (94, 93, 109, 110), (81, 80, 96, 97), (92, 91, 107, 108), (113, 112, 128, 129), (105, 104, 120, 121), (103, 102, 118, 119), (101, 100, 116, 117), (96, 111, 127, 112), (99, 98, 114, 115), (110, 109, 125, 126), (97, 96, 112, 113), (108, 107, 123, 124), (106, 105, 121, 122), (104, 103, 119, 120), (102, 101, 117, 118), (100, 99, 115, 116), (111, 110, 126, 127), (98, 97, 113, 114), (109, 108, 124, 125), (130, 129, 145, 146), (124, 123, 139, 140), (122, 121, 137, 138), (120, 119, 135, 136), (118, 117, 133, 134), (116, 115, 131, 132), (127, 126, 142, 143), (114, 113, 129, 130), (125, 124, 140, 141), (123, 122, 138, 139), (121, 120, 136, 137), (119, 118, 134, 135), (117, 116, 132, 133), (112, 127, 143, 128), (115, 114, 130, 131), (126, 125, 141, 142), (145, 144, 160, 161), (141, 140, 156, 157), (139, 138, 154, 155), (137, 136, 152, 153), (135, 134, 150, 151), (133, 132, 148, 149), (128, 143, 159, 144), (131, 130, 146, 147), (142, 141, 157, 158), (129, 128, 144, 145), (140, 139, 155, 156), (138, 137, 153, 154), (136, 135, 151, 152), (134, 133, 149, 150), (132, 131, 147, 148), (143, 142, 158, 159), (156, 155, 171, 172), (154, 153, 169, 170), (152, 151, 167, 168), (150, 149, 165, 166), (148, 147, 163, 164), (159, 158, 174, 175), (146, 145, 161, 162), (157, 156, 172, 173), (155, 154, 170, 171), (153, 152, 168, 169), (151, 150, 166, 167), (149, 148, 164, 165), (144, 159, 175, 160), (147, 146, 162, 163), (158, 157, 173, 174), (170, 169, 185, 186), (177, 176, 192, 193), (167, 166, 182, 183), (171, 170, 186, 187), (161, 160, 176, 177), (174, 173, 189, 190), (172, 171, 187, 188), (164, 163, 179, 180), (168, 167, 183, 184), (166, 165, 181, 182), (160, 175, 191, 176), (175, 174, 190, 191), (162, 161, 177, 178), (173, 172, 188, 189), (194, 193, 209, 210), (188, 187, 203, 204), (186, 185, 201, 202), (184, 183, 199, 200), (182, 181, 197, 198), (180, 179, 195, 196), (191, 190, 206, 207), (178, 177, 193, 194), (189, 188, 204, 205), (187, 186, 202, 203), (185, 184, 200, 201), (183, 182, 198, 199), (181, 180, 196, 197), (176, 191, 207, 192), (179, 178, 194, 195), (190, 189, 205, 206), (209, 208, 224, 225), (205, 204, 220, 221), (203, 202, 218, 219), (201, 200, 216, 217), (199, 198, 214, 215), (197, 196, 212, 213), (192, 207, 223, 208), (195, 194, 210, 211), (206, 205, 221, 222), (193, 192, 208, 209), (204, 203, 219, 220), (202, 201, 217, 218), (200, 199, 215, 216), (198, 197, 213, 214), (196, 195, 211, 212), (207, 206, 222, 223), (220, 219, 235, 236), (218, 217, 233, 234), (216, 215, 231, 232), (214, 213, 229, 230), (212, 211, 227, 228), (223, 222, 238, 239), (210, 209, 225, 226), (221, 220, 236, 237), (219, 218, 234, 235), (217, 216, 232, 233), (215, 214, 230, 231), (213, 212, 228, 229), (208, 223, 239, 224), (211, 210, 226, 227), (222, 221, 237, 238), (234, 233, 249, 250), (241, 240, 256, 257), (225, 224, 240, 241), (231, 230, 246, 247), (229, 228, 244, 245), (235, 234, 250, 251), (227, 226, 242, 243), (238, 237, 253, 254), (236, 235, 251, 252), (224, 239, 255, 240), (232, 231, 247, 248), (230, 229, 245, 246), (228, 227, 243, 244), (239, 238, 254, 255), (226, 225, 241, 242), (237, 236, 252, 253), (258, 257, 273, 274), (252, 251, 267, 268), (250, 249, 265, 266), (248, 247, 263, 264), (246, 245, 261, 262), (244, 243, 259, 260), (255, 254, 270, 271), (242, 241, 257, 258), (253, 252, 268, 269), (251, 250, 266, 267), (249, 248, 264, 265), (247, 246, 262, 263), (245, 244, 260, 261), (240, 255, 271, 256), (243, 242, 258, 259), (254, 253, 269, 270), (273, 272, 288, 289), (269, 268, 284, 285), (267, 266, 282, 283), (265, 264, 280, 281), (263, 262, 278, 279), (261, 260, 276, 277), (256, 271, 287, 272), (259, 258, 274, 275), (270, 269, 285, 286), (257, 256, 272, 273), (268, 267, 283, 284), (266, 265, 281, 282), (264, 263, 279, 280), (262, 261, 277, 278), (260, 259, 275, 276), (271, 270, 286, 287), (284, 283, 299, 300), (282, 281, 297, 298), (280, 279, 295, 296), (278, 277, 293, 294), (276, 275, 291, 292), (287, 286, 302, 303), (274, 273, 289, 290), (285, 284, 300, 301), (283, 282, 298, 299), (281, 280, 296, 297), (279, 278, 294, 295), (277, 276, 292, 293), (272, 287, 303, 288), (275, 274, 290, 291), (286, 285, 301, 302), (169, 168, 184, 185), (165, 164, 180, 181), (163, 162, 178, 179), (233, 232, 248, 249), (289, 288, 304), (288, 303, 304), (303, 302, 304), (302, 301, 304), (301, 300, 304), (300, 299, 304), (299, 298, 304), (298, 297, 304), (297, 296, 304), (296, 295, 304), (295, 294, 304), (294, 293, 304), (293, 292, 304), (292, 291, 304), (291, 290, 304), (290, 289, 304)])
me_cylinder_001.polygons.foreach_set('use_smooth', [True] * 304)
_uv = me_cylinder_001.uv_layers.new(name='UVMap')
_uv.uv.foreach_set('vector', [0.7485, 0.2127, 0.7485, 0.1675, 0.7783, 0.1675, 0.7783, 0.2127, 0.7783, 0.2127, 0.7783, 0.1675, 0.8082, 0.1675, 0.8082, 0.2127, 0.8082, 0.2127, 0.8082, 0.1675, 0.838, 0.1675, 0.838, 0.2127, 0.838, 0.2127, 0.838, 0.1675, 0.8679, 0.1675, 0.8679, 0.2127, 0.8679, 0.2127, 0.8679, 0.1675, 0.8977, 0.1675, 0.8977, 0.2127, 0.8977, 0.2127, 0.8977, 0.1675, 0.9275, 0.1675, 0.9275, 0.2127, 0.9275, 0.2127, 0.9275, 0.1675, 0.9574, 0.1675, 0.9574, 0.2127, 0.9574, 0.2127, 0.9574, 0.1675, 0.9872, 0.1675, 0.9872, 0.2127, 0.5098, 0.2127, 0.5098, 0.1675, 0.5396, 0.1675, 0.5396, 0.2127, 0.5396, 0.2127, 0.5396, 0.1675, 0.5694, 0.1675, 0.5694, 0.2127, 0.5694, 0.2127, 0.5694, 0.1675, 0.5993, 0.1675, 0.5993, 0.2127, 0.5993, 0.2127, 0.5993, 0.1675, 0.6291, 0.1675, 0.6291, 0.2127, 0.6291, 0.2127, 0.6291, 0.1675, 0.659, 0.1675, 0.659, 0.2127, 0.659, 0.2127, 0.659, 0.1675, 0.6888, 0.1675, 0.6888, 0.2127, 0.5993, 0.1675, 0.5694, 0.1675, 0.5694, 0.1374, 0.5993, 0.1374, 0.7187, 0.2127, 0.7187, 0.1675, 0.7485, 0.1675, 0.7485, 0.2127, 0.6888, 0.2127, 0.6888, 0.1675, 0.7187, 0.1675, 0.7187, 0.2127, 0.5356, 0.242, 0.5654, 0.242, 0.5654, 0.2786, 0.5356, 0.2786, 0.838, 0.1675, 0.8082, 0.1675, 0.8082, 0.1374, 0.838, 0.1374, 0.6888, 0.1675, 0.659, 0.1675, 0.659, 0.1374, 0.6888, 0.1374, 0.9275, 0.1675, 0.8977, 0.1675, 0.8977, 0.1374, 0.9275, 0.1374, 0.5396, 0.1675, 0.5098, 0.1675, 0.5098, 0.1374, 0.5396, 0.1374, 0.6291, 0.1675, 0.5993, 0.1675, 0.5993, 0.1374, 0.6291, 0.1374, 0.8679, 0.1675, 0.838, 0.1675, 0.838, 0.1374, 0.8679, 0.1374, 0.7187, 0.1675, 0.6888, 0.1675, 0.6888, 0.1374, 0.7187, 0.1374, 0.9574, 0.1675, 0.9275, 0.1675, 0.9275, 0.1374, 0.9574, 0.1374, 0.5694, 0.1675, 0.5396, 0.1675, 0.5396, 0.1374, 0.5694, 0.1374, 0.8082, 0.1675, 0.7783, 0.1675, 0.7783, 0.1374, 0.8082, 0.1374, 0.659, 0.1675, 0.6291, 0.1675, 0.6291, 0.1374, 0.659, 0.1374, 0.8977, 0.1675, 0.8679, 0.1675, 0.8679, 0.1374, 0.8977, 0.1374, 0.7485, 0.1675, 0.7187, 0.1675, 0.7187, 0.1374, 0.7485, 0.1374, 0.7783, 0.1675, 0.7485, 0.1675, 0.7485, 0.1374, 0.7783, 0.1374, 0.9872, 0.1675, 0.9574, 0.1675, 0.9574, 0.1374, 0.9872, 0.1374, 0.5058, 0.2786, 0.5356, 0.2786, 0.5356, 0.335, 0.5058, 0.335, 0.5952, 0.242, 0.625, 0.242, 0.625, 0.2786, 0.5952, 0.2786, 0.7441, 0.242, 0.7739, 0.242, 0.7739, 0.2786, 0.7441, 0.2786, 0.6548, 0.242, 0.6845, 0.242, 0.6845, 0.2786, 0.6548, 0.2786, 0.8037, 0.242, 0.8335, 0.242, 0.8335, 0.2786, 0.8037, 0.2786, 0.7143, 0.242, 0.7441, 0.242, 0.7441, 0.2786, 0.7143, 0.2786, 0.8633, 0.242, 0.8931, 0.242, 0.8931, 0.2786, 0.8633, 0.2786, 0.9229, 0.242, 0.9527, 0.242, 0.9527, 0.2786, 0.9229, 0.2786, 0.5058, 0.242, 0.5356, 0.242, 0.5356, 0.2786, 0.5058, 0.2786, 0.5654, 0.242, 0.5952, 0.242, 0.5952, 0.2786, 0.5654, 0.2786, 0.625, 0.242, 0.6548, 0.242, 0.6548, 0.2786, 0.625, 0.2786, 0.7739, 0.242, 0.8037, 0.242, 0.8037, 0.2786, 0.7739, 0.2786, 0.6845, 0.242, 0.7143, 0.242, 0.7143, 0.2786, 0.6845, 0.2786, 0.8335, 0.242, 0.8633, 0.242, 0.8633, 0.2786, 0.8335, 0.2786, 0.8931, 0.242, 0.9229, 0.242, 0.9229, 0.2786, 0.8931, 0.2786, 0.9527, 0.242, 0.9825, 0.242, 0.9825, 0.2786, 0.9527, 0.2786, 0.9527, 0.335, 0.9825, 0.335, 0.9825, 0.6011, 0.9527, 0.6011, 0.5654, 0.2786, 0.5952, 0.2786, 0.5952, 0.335, 0.5654, 0.335, 0.625, 0.2786, 0.6548, 0.2786, 0.6548, 0.335, 0.625, 0.335, 0.7739, 0.2786, 0.8037, 0.2786, 0.8037, 0.335, 0.7739, 0.335, 0.6845, 0.2786, 0.7143, 0.2786, 0.7143, 0.335, 0.6845, 0.335, 0.8335, 0.2786, 0.8633, 0.2786, 0.8633, 0.335, 0.8335, 0.335, 0.8931, 0.2786, 0.9229, 0.2786, 0.9229, 0.335, 0.8931, 0.335, 0.9527, 0.2786, 0.9825, 0.2786, 0.9825, 0.335, 0.9527, 0.335, 0.5356, 0.2786, 0.5654, 0.2786, 0.5654, 0.335, 0.5356, 0.335, 0.5952, 0.2786, 0.625, 0.2786, 0.625, 0.335, 0.5952, 0.335, 0.7441, 0.2786, 0.7739, 0.2786, 0.7739, 0.335, 0.7441, 0.335, 0.6548, 0.2786, 0.6845, 0.2786, 0.6845, 0.335, 0.6548, 0.335, 0.8037, 0.2786, 0.8335, 0.2786, 0.8335, 0.335, 0.8037, 0.335, 0.7143, 0.2786, 0.7441, 0.2786, 0.7441, 0.335, 0.7143, 0.335, 0.8633, 0.2786, 0.8931, 0.2786, 0.8931, 0.335, 0.8633, 0.335, 0.9229, 0.2786, 0.9527, 0.2786, 0.9527, 0.335, 0.9229, 0.335, 0.9229, 0.6011, 0.9527, 0.6011, 0.9527, 0.792, 0.9229, 0.792, 0.5356, 0.335, 0.5654, 0.335, 0.5654, 0.6011, 0.5356, 0.6011, 0.5952, 0.335, 0.625, 0.335, 0.625, 0.6011, 0.5952, 0.6011, 0.7441, 0.335, 0.7739, 0.335, 0.7739, 0.6011, 0.7441, 0.6011, 0.6548, 0.335, 0.6845, 0.335, 0.6845, 0.6011, 0.6548, 0.6011, 0.8037, 0.335, 0.8335, 0.335, 0.8335, 0.6011, 0.8037, 0.6011, 0.7143, 0.335, 0.7441, 0.335, 0.7441, 0.6011, 0.7143, 0.6011, 0.8633, 0.335, 0.8931, 0.335, 0.8931, 0.6011, 0.8633, 0.6011, 0.9229, 0.335, 0.9527, 0.335, 0.9527, 0.6011, 0.9229, 0.6011, 0.5058, 0.335, 0.5356, 0.335, 0.5356, 0.6011, 0.5058, 0.6011, 0.5654, 0.335, 0.5952, 0.335, 0.5952, 0.6011, 0.5654, 0.6011, 0.625, 0.335, 0.6548, 0.335, 0.6548, 0.6011, 0.625, 0.6011, 0.7739, 0.335, 0.8037, 0.335, 0.8037, 0.6011, 0.7739, 0.6011, 0.6845, 0.335, 0.7143, 0.335, 0.7143, 0.6011, 0.6845, 0.6011, 0.8335, 0.335, 0.8633, 0.335, 0.8633, 0.6011, 0.8335, 0.6011, 0.8931, 0.335, 0.9229, 0.335, 0.9229, 0.6011, 0.8931, 0.6011, 0.5957, 0.9872, 0.5656, 0.9872, 0.5656, 0.9671, 0.5957, 0.9671, 0.5058, 0.6011, 0.5356, 0.6011, 0.5356, 0.792, 0.5058, 0.792, 0.5654, 0.6011, 0.5952, 0.6011, 0.5952, 0.792, 0.5654, 0.792, 0.625, 0.6011, 0.6548, 0.6011, 0.6548, 0.792, 0.625, 0.792, 0.7739, 0.6011, 0.8037, 0.6011, 0.8037, 0.792, 0.7739, 0.792, 0.6845, 0.6011, 0.7143, 0.6011, 0.7143, 0.792, 0.6845, 0.792, 0.8335, 0.6011, 0.8633, 0.6011, 0.8633, 0.792, 0.8335, 0.792, 0.8931, 0.6011, 0.9229, 0.6011, 0.9229, 0.792, 0.8931, 0.792, 0.9527, 0.6011, 0.9825, 0.6011, 0.9825, 0.792, 0.9527, 0.792, 0.5356, 0.6011, 0.5654, 0.6011, 0.5654, 0.792, 0.5356, 0.792, 0.5952, 0.6011, 0.625, 0.6011, 0.625, 0.792, 0.5952, 0.792, 0.7441, 0.6011, 0.7739, 0.6011, 0.7739, 0.792, 0.7441, 0.792, 0.6548, 0.6011, 0.6845, 0.6011, 0.6845, 0.792, 0.6548, 0.792, 0.8037, 0.6011, 0.8335, 0.6011, 0.8335, 0.792, 0.8037, 0.792, 0.7143, 0.6011, 0.7441, 0.6011, 0.7441, 0.792, 0.7143, 0.792, 0.8633, 0.6011, 0.8931, 0.6011, 0.8931, 0.792, 0.8633, 0.792, 0.7766, 0.9671, 0.7464, 0.9671, 0.7464, 0.9182, 0.7766, 0.9182, 0.5355, 0.9872, 0.5053, 0.9872, 0.5053, 0.9671, 0.5355, 0.9671, 0.9574, 0.9872, 0.9273, 0.9872, 0.9273, 0.9671, 0.9574, 0.9671, 0.8971, 0.9872, 0.867, 0.9872, 0.867, 0.9671, 0.8971, 0.9671, 0.7464, 0.9872, 0.7163, 0.9872, 0.7163, 0.9671, 0.7464, 0.9671, 0.8369, 0.9872, 0.8067, 0.9872, 0.8067, 0.9671, 0.8369, 0.9671, 0.6862, 0.9872, 0.656, 0.9872, 0.656, 0.9671, 0.6862, 0.9671, 0.7766, 0.9872, 0.7464, 0.9872, 0.7464, 0.9671, 0.7766, 0.9671, 0.6259, 0.9872, 0.5957, 0.9872, 0.5957, 0.9671, 0.6259, 0.9671, 0.5656, 0.9872, 0.5355, 0.9872, 0.5355, 0.9671, 0.5656, 0.9671, 0.9876, 0.9872, 0.9574, 0.9872, 0.9574, 0.9671, 0.9876, 0.9671, 0.9273, 0.9872, 0.8971, 0.9872, 0.8971, 0.9671, 0.9273, 0.9671, 0.867, 0.9872, 0.8369, 0.9872, 0.8369, 0.9671, 0.867, 0.9671, 0.7163, 0.9872, 0.6862, 0.9872, 0.6862, 0.9671, 0.7163, 0.9671, 0.8067, 0.9872, 0.7766, 0.9872, 0.7766, 0.9671, 0.8067, 0.9671, 0.656, 0.9872, 0.6259, 0.9872, 0.6259, 0.9671, 0.656, 0.9671, 0.8067, 0.9182, 0.7766, 0.9182, 0.7766, 0.8739, 0.8067, 0.8739, 0.6259, 0.9671, 0.5957, 0.9671, 0.5957, 0.9182, 0.6259, 0.9182, 0.5656, 0.9671, 0.5355, 0.9671, 0.5355, 0.9182, 0.5656, 0.9182, 0.9876, 0.9671, 0.9574, 0.9671, 0.9574, 0.9182, 0.9876, 0.9182, 0.9273, 0.9671, 0.8971, 0.9671, 0.8971, 0.9182, 0.9273, 0.9182, 0.867, 0.9671, 0.8369, 0.9671, 0.8369, 0.9182, 0.867, 0.9182, 0.7163, 0.9671, 0.6862, 0.9671, 0.6862, 0.9182, 0.7163, 0.9182, 0.8067, 0.9671, 0.7766, 0.9671, 0.7766, 0.9182, 0.8067, 0.9182, 0.656, 0.9671, 0.6259, 0.9671, 0.6259, 0.9182, 0.656, 0.9182, 0.5957, 0.9671, 0.5656, 0.9671, 0.5656, 0.9182, 0.5957, 0.9182, 0.5355, 0.9671, 0.5053, 0.9671, 0.5053, 0.9182, 0.5355, 0.9182, 0.9574, 0.9671, 0.9273, 0.9671, 0.9273, 0.9182, 0.9574, 0.9182, 0.8971, 0.9671, 0.867, 0.9671, 0.867, 0.9182, 0.8971, 0.9182, 0.7464, 0.9671, 0.7163, 0.9671, 0.7163, 0.9182, 0.7464, 0.9182, 0.8369, 0.9671, 0.8067, 0.9671, 0.8067, 0.9182, 0.8369, 0.9182, 0.6862, 0.9671, 0.656, 0.9671, 0.656, 0.9182, 0.6862, 0.9182, 0.7766, 0.8739, 0.7464, 0.8739, 0.7464, 0.8214, 0.7766, 0.8214, 0.656, 0.9182, 0.6259, 0.9182, 0.6259, 0.8739, 0.656, 0.8739, 0.5957, 0.9182, 0.5656, 0.9182, 0.5656, 0.8739, 0.5957, 0.8739, 0.5355, 0.9182, 0.5053, 0.9182, 0.5053, 0.8739, 0.5355, 0.8739, 0.9574, 0.9182, 0.9273, 0.9182, 0.9273, 0.8739, 0.9574, 0.8739, 0.8971, 0.9182, 0.867, 0.9182, 0.867, 0.8739, 0.8971, 0.8739, 0.7464, 0.9182, 0.7163, 0.9182, 0.7163, 0.8739, 0.7464, 0.8739, 0.8369, 0.9182, 0.8067, 0.9182, 0.8067, 0.8739, 0.8369, 0.8739, 0.6862, 0.9182, 0.656, 0.9182, 0.656, 0.8739, 0.6862, 0.8739, 0.7766, 0.9182, 0.7464, 0.9182, 0.7464, 0.8739, 0.7766, 0.8739, 0.6259, 0.9182, 0.5957, 0.9182, 0.5957, 0.8739, 0.6259, 0.8739, 0.5656, 0.9182, 0.5355, 0.9182, 0.5355, 0.8739, 0.5656, 0.8739, 0.9876, 0.9182, 0.9574, 0.9182, 0.9574, 0.8739, 0.9876, 0.8739, 0.9273, 0.9182, 0.8971, 0.9182, 0.8971, 0.8739, 0.9273, 0.8739, 0.867, 0.9182, 0.8369, 0.9182, 0.8369, 0.8739, 0.867, 0.8739, 0.7163, 0.9182, 0.6862, 0.9182, 0.6862, 0.8739, 0.7163, 0.8739, 0.6259, 0.8739, 0.5957, 0.8739, 0.5957, 0.8214, 0.6259, 0.8214, 0.5656, 0.8739, 0.5355, 0.8739, 0.5355, 0.8214, 0.5656, 0.8214, 0.9876, 0.8739, 0.9574, 0.8739, 0.9574, 0.8214, 0.9876, 0.8214, 0.9273, 0.8739, 0.8971, 0.8739, 0.8971, 0.8214, 0.9273, 0.8214, 0.867, 0.8739, 0.8369, 0.8739, 0.8369, 0.8214, 0.867, 0.8214, 0.7163, 0.8739, 0.6862, 0.8739, 0.6862, 0.8214, 0.7163, 0.8214, 0.8067, 0.8739, 0.7766, 0.8739, 0.7766, 0.8214, 0.8067, 0.8214, 0.656, 0.8739, 0.6259, 0.8739, 0.6259, 0.8214, 0.656, 0.8214, 0.5957, 0.8739, 0.5656, 0.8739, 0.5656, 0.8214, 0.5957, 0.8214, 0.5355, 0.8739, 0.5053, 0.8739, 0.5053, 0.8214, 0.5355, 0.8214, 0.9574, 0.8739, 0.9273, 0.8739, 0.9273, 0.8214, 0.9574, 0.8214, 0.8971, 0.8739, 0.867, 0.8739, 0.867, 0.8214, 0.8971, 0.8214, 0.7464, 0.8739, 0.7163, 0.8739, 0.7163, 0.8214, 0.7464, 0.8214, 0.8369, 0.8739, 0.8067, 0.8739, 0.8067, 0.8214, 0.8369, 0.8214, 0.6862, 0.8739, 0.656, 0.8739, 0.656, 0.8214, 0.6862, 0.8214, 0.5656, 0.9872, 0.5355, 0.9872, 0.5355, 0.9671, 0.5656, 0.9671, 0.7766, 0.9671, 0.7464, 0.9671, 0.7464, 0.9182, 0.7766, 0.9182, 0.9574, 0.9872, 0.9273, 0.9872, 0.9273, 0.9671, 0.9574, 0.9671, 0.5957, 0.9872, 0.5656, 0.9872, 0.5656, 0.9671, 0.5957, 0.9671, 0.7766, 0.9872, 0.7464, 0.9872, 0.7464, 0.9671, 0.7766, 0.9671, 0.6862, 0.9872, 0.656, 0.9872, 0.656, 0.9671, 0.6862, 0.9671, 0.6259, 0.9872, 0.5957, 0.9872, 0.5957, 0.9671, 0.6259, 0.9671, 0.867, 0.9872, 0.8369, 0.9872, 0.8369, 0.9671, 0.867, 0.9671, 0.9876, 0.9872, 0.9574, 0.9872, 0.9574, 0.9671, 0.9876, 0.9671, 0.9273, 0.9872, 0.8971, 0.9872, 0.8971, 0.9671, 0.9273, 0.9671, 0.7464, 0.9872, 0.7163, 0.9872, 0.7163, 0.9671, 0.7464, 0.9671, 0.7163, 0.9872, 0.6862, 0.9872, 0.6862, 0.9671, 0.7163, 0.9671, 0.8067, 0.9872, 0.7766, 0.9872, 0.7766, 0.9671, 0.8067, 0.9671, 0.656, 0.9872, 0.6259, 0.9872, 0.6259, 0.9671, 0.656, 0.9671, 0.8067, 0.9182, 0.7766, 0.9182, 0.7766, 0.8739, 0.8067, 0.8739, 0.6259, 0.9671, 0.5957, 0.9671, 0.5957, 0.9182, 0.6259, 0.9182, 0.5656, 0.9671, 0.5355, 0.9671, 0.5355, 0.9182, 0.5656, 0.9182, 0.9876, 0.9671, 0.9574, 0.9671, 0.9574, 0.9182, 0.9876, 0.9182, 0.9273, 0.9671, 0.8971, 0.9671, 0.8971, 0.9182, 0.9273, 0.9182, 0.867, 0.9671, 0.8369, 0.9671, 0.8369, 0.9182, 0.867, 0.9182, 0.7163, 0.9671, 0.6862, 0.9671, 0.6862, 0.9182, 0.7163, 0.9182, 0.8067, 0.9671, 0.7766, 0.9671, 0.7766, 0.9182, 0.8067, 0.9182, 0.656, 0.9671, 0.6259, 0.9671, 0.6259, 0.9182, 0.656, 0.9182, 0.5957, 0.9671, 0.5656, 0.9671, 0.5656, 0.9182, 0.5957, 0.9182, 0.5355, 0.9671, 0.5053, 0.9671, 0.5053, 0.9182, 0.5355, 0.9182, 0.9574, 0.9671, 0.9273, 0.9671, 0.9273, 0.9182, 0.9574, 0.9182, 0.8971, 0.9671, 0.867, 0.9671, 0.867, 0.9182, 0.8971, 0.9182, 0.7464, 0.9671, 0.7163, 0.9671, 0.7163, 0.9182, 0.7464, 0.9182, 0.8369, 0.9671, 0.8067, 0.9671, 0.8067, 0.9182, 0.8369, 0.9182, 0.6862, 0.9671, 0.656, 0.9671, 0.656, 0.9182, 0.6862, 0.9182, 0.7766, 0.8739, 0.7464, 0.8739, 0.7464, 0.8214, 0.7766, 0.8214, 0.656, 0.9182, 0.6259, 0.9182, 0.6259, 0.8739, 0.656, 0.8739, 0.5957, 0.9182, 0.5656, 0.9182, 0.5656, 0.8739, 0.5957, 0.8739, 0.5355, 0.9182, 0.5053, 0.9182, 0.5053, 0.8739, 0.5355, 0.8739, 0.9574, 0.9182, 0.9273, 0.9182, 0.9273, 0.8739, 0.9574, 0.8739, 0.8971, 0.9182, 0.867, 0.9182, 0.867, 0.8739, 0.8971, 0.8739, 0.7464, 0.9182, 0.7163, 0.9182, 0.7163, 0.8739, 0.7464, 0.8739, 0.8369, 0.9182, 0.8067, 0.9182, 0.8067, 0.8739, 0.8369, 0.8739, 0.6862, 0.9182, 0.656, 0.9182, 0.656, 0.8739, 0.6862, 0.8739, 0.7766, 0.9182, 0.7464, 0.9182, 0.7464, 0.8739, 0.7766, 0.8739, 0.6259, 0.9182, 0.5957, 0.9182, 0.5957, 0.8739, 0.6259, 0.8739, 0.5656, 0.9182, 0.5355, 0.9182, 0.5355, 0.8739, 0.5656, 0.8739, 0.9876, 0.9182, 0.9574, 0.9182, 0.9574, 0.8739, 0.9876, 0.8739, 0.9273, 0.9182, 0.8971, 0.9182, 0.8971, 0.8739, 0.9273, 0.8739, 0.867, 0.9182, 0.8369, 0.9182, 0.8369, 0.8739, 0.867, 0.8739, 0.7163, 0.9182, 0.6862, 0.9182, 0.6862, 0.8739, 0.7163, 0.8739, 0.6259, 0.8739, 0.5957, 0.8739, 0.5957, 0.8214, 0.6259, 0.8214, 0.5656, 0.8739, 0.5355, 0.8739, 0.5355, 0.8214, 0.5656, 0.8214, 0.9876, 0.8739, 0.9574, 0.8739, 0.9574, 0.8214, 0.9876, 0.8214, 0.9273, 0.8739, 0.8971, 0.8739, 0.8971, 0.8214, 0.9273, 0.8214, 0.867, 0.8739, 0.8369, 0.8739, 0.8369, 0.8214, 0.867, 0.8214, 0.7163, 0.8739, 0.6862, 0.8739, 0.6862, 0.8214, 0.7163, 0.8214, 0.8067, 0.8739, 0.7766, 0.8739, 0.7766, 0.8214, 0.8067, 0.8214, 0.656, 0.8739, 0.6259, 0.8739, 0.6259, 0.8214, 0.656, 0.8214, 0.5957, 0.8739, 0.5656, 0.8739, 0.5656, 0.8214, 0.5957, 0.8214, 0.5355, 0.8739, 0.5053, 0.8739, 0.5053, 0.8214, 0.5355, 0.8214, 0.9574, 0.8739, 0.9273, 0.8739, 0.9273, 0.8214, 0.9574, 0.8214, 0.8971, 0.8739, 0.867, 0.8739, 0.867, 0.8214, 0.8971, 0.8214, 0.7464, 0.8739, 0.7163, 0.8739, 0.7163, 0.8214, 0.7464, 0.8214, 0.8369, 0.8739, 0.8067, 0.8739, 0.8067, 0.8214, 0.8369, 0.8214, 0.6862, 0.8739, 0.656, 0.8739, 0.656, 0.8214, 0.6862, 0.8214, 0.5656, 0.9872, 0.5355, 0.9872, 0.5355, 0.9671, 0.5656, 0.9671, 0.7766, 0.9671, 0.7464, 0.9671, 0.7464, 0.9182, 0.7766, 0.9182, 0.7766, 0.9872, 0.7464, 0.9872, 0.7464, 0.9671, 0.7766, 0.9671, 0.9574, 0.9872, 0.9273, 0.9872, 0.9273, 0.9671, 0.9574, 0.9671, 0.8971, 0.9872, 0.867, 0.9872, 0.867, 0.9671, 0.8971, 0.9671, 0.5957, 0.9872, 0.5656, 0.9872, 0.5656, 0.9671, 0.5957, 0.9671, 0.8369, 0.9872, 0.8067, 0.9872, 0.8067, 0.9671, 0.8369, 0.9671, 0.6862, 0.9872, 0.656, 0.9872, 0.656, 0.9671, 0.6862, 0.9671, 0.6259, 0.9872, 0.5957, 0.9872, 0.5957, 0.9671, 0.6259, 0.9671, 0.7464, 0.9872, 0.7163, 0.9872, 0.7163, 0.9671, 0.7464, 0.9671, 0.9876, 0.9872, 0.9574, 0.9872, 0.9574, 0.9671, 0.9876, 0.9671, 0.9273, 0.9872, 0.8971, 0.9872, 0.8971, 0.9671, 0.9273, 0.9671, 0.867, 0.9872, 0.8369, 0.9872, 0.8369, 0.9671, 0.867, 0.9671, 0.7163, 0.9872, 0.6862, 0.9872, 0.6862, 0.9671, 0.7163, 0.9671, 0.8067, 0.9872, 0.7766, 0.9872, 0.7766, 0.9671, 0.8067, 0.9671, 0.656, 0.9872, 0.6259, 0.9872, 0.6259, 0.9671, 0.656, 0.9671, 0.8067, 0.9182, 0.7766, 0.9182, 0.7766, 0.8739, 0.8067, 0.8739, 0.6259, 0.9671, 0.5957, 0.9671, 0.5957, 0.9182, 0.6259, 0.9182, 0.5656, 0.9671, 0.5355, 0.9671, 0.5355, 0.9182, 0.5656, 0.9182, 0.9876, 0.9671, 0.9574, 0.9671, 0.9574, 0.9182, 0.9876, 0.9182, 0.9273, 0.9671, 0.8971, 0.9671, 0.8971, 0.9182, 0.9273, 0.9182, 0.867, 0.9671, 0.8369, 0.9671, 0.8369, 0.9182, 0.867, 0.9182, 0.7163, 0.9671, 0.6862, 0.9671, 0.6862, 0.9182, 0.7163, 0.9182, 0.8067, 0.9671, 0.7766, 0.9671, 0.7766, 0.9182, 0.8067, 0.9182, 0.656, 0.9671, 0.6259, 0.9671, 0.6259, 0.9182, 0.656, 0.9182, 0.5957, 0.9671, 0.5656, 0.9671, 0.5656, 0.9182, 0.5957, 0.9182, 0.5355, 0.9671, 0.5053, 0.9671, 0.5053, 0.9182, 0.5355, 0.9182, 0.9574, 0.9671, 0.9273, 0.9671, 0.9273, 0.9182, 0.9574, 0.9182, 0.8971, 0.9671, 0.867, 0.9671, 0.867, 0.9182, 0.8971, 0.9182, 0.7464, 0.9671, 0.7163, 0.9671, 0.7163, 0.9182, 0.7464, 0.9182, 0.8369, 0.9671, 0.8067, 0.9671, 0.8067, 0.9182, 0.8369, 0.9182, 0.6862, 0.9671, 0.656, 0.9671, 0.656, 0.9182, 0.6862, 0.9182, 0.7766, 0.8739, 0.7464, 0.8739, 0.7464, 0.8214, 0.7766, 0.8214, 0.656, 0.9182, 0.6259, 0.9182, 0.6259, 0.8739, 0.656, 0.8739, 0.5957, 0.9182, 0.5656, 0.9182, 0.5656, 0.8739, 0.5957, 0.8739, 0.5355, 0.9182, 0.5053, 0.9182, 0.5053, 0.8739, 0.5355, 0.8739, 0.9574, 0.9182, 0.9273, 0.9182, 0.9273, 0.8739, 0.9574, 0.8739, 0.8971, 0.9182, 0.867, 0.9182, 0.867, 0.8739, 0.8971, 0.8739, 0.7464, 0.9182, 0.7163, 0.9182, 0.7163, 0.8739, 0.7464, 0.8739, 0.8369, 0.9182, 0.8067, 0.9182, 0.8067, 0.8739, 0.8369, 0.8739, 0.6862, 0.9182, 0.656, 0.9182, 0.656, 0.8739, 0.6862, 0.8739, 0.7766, 0.9182, 0.7464, 0.9182, 0.7464, 0.8739, 0.7766, 0.8739, 0.6259, 0.9182, 0.5957, 0.9182, 0.5957, 0.8739, 0.6259, 0.8739, 0.5656, 0.9182, 0.5355, 0.9182, 0.5355, 0.8739, 0.5656, 0.8739, 0.9876, 0.9182, 0.9574, 0.9182, 0.9574, 0.8739, 0.9876, 0.8739, 0.9273, 0.9182, 0.8971, 0.9182, 0.8971, 0.8739, 0.9273, 0.8739, 0.867, 0.9182, 0.8369, 0.9182, 0.8369, 0.8739, 0.867, 0.8739, 0.7163, 0.9182, 0.6862, 0.9182, 0.6862, 0.8739, 0.7163, 0.8739, 0.6259, 0.8739, 0.5957, 0.8739, 0.5957, 0.8214, 0.6259, 0.8214, 0.5656, 0.8739, 0.5355, 0.8739, 0.5355, 0.8214, 0.5656, 0.8214, 0.9876, 0.8739, 0.9574, 0.8739, 0.9574, 0.8214, 0.9876, 0.8214, 0.9273, 0.8739, 0.8971, 0.8739, 0.8971, 0.8214, 0.9273, 0.8214, 0.867, 0.8739, 0.8369, 0.8739, 0.8369, 0.8214, 0.867, 0.8214, 0.7163, 0.8739, 0.6862, 0.8739, 0.6862, 0.8214, 0.7163, 0.8214, 0.8067, 0.8739, 0.7766, 0.8739, 0.7766, 0.8214, 0.8067, 0.8214, 0.656, 0.8739, 0.6259, 0.8739, 0.6259, 0.8214, 0.656, 0.8214, 0.5957, 0.8739, 0.5656, 0.8739, 0.5656, 0.8214, 0.5957, 0.8214, 0.5355, 0.8739, 0.5053, 0.8739, 0.5053, 0.8214, 0.5355, 0.8214, 0.9574, 0.8739, 0.9273, 0.8739, 0.9273, 0.8214, 0.9574, 0.8214, 0.8971, 0.8739, 0.867, 0.8739, 0.867, 0.8214, 0.8971, 0.8214, 0.7464, 0.8739, 0.7163, 0.8739, 0.7163, 0.8214, 0.7464, 0.8214, 0.8369, 0.8739, 0.8067, 0.8739, 0.8067, 0.8214, 0.8369, 0.8214, 0.6862, 0.8739, 0.656, 0.8739, 0.656, 0.8214, 0.6862, 0.8214, 0.5355, 0.9872, 0.5053, 0.9872, 0.5053, 0.9671, 0.5355, 0.9671, 0.8971, 0.9872, 0.867, 0.9872, 0.867, 0.9671, 0.8971, 0.9671, 0.8369, 0.9872, 0.8067, 0.9872, 0.8067, 0.9671, 0.8369, 0.9671, 0.5355, 0.9872, 0.5053, 0.9872, 0.5053, 0.9671, 0.5355, 0.9671, 0.6918, 0.1212, 0.6692, 0.1212, 0.6805, 0.06439, 0.6692, 0.1212, 0.6483, 0.1126, 0.6805, 0.06439, 0.6483, 0.1126, 0.6323, 0.09658, 0.6805, 0.06439, 0.6323, 0.09658, 0.6237, 0.07569, 0.6805, 0.06439, 0.6237, 0.07569, 0.6237, 0.05309, 0.6805, 0.06439, 0.6237, 0.05309, 0.6323, 0.0322, 0.6805, 0.06439, 0.6323, 0.0322, 0.6483, 0.01622, 0.6805, 0.06439, 0.6483, 0.01622, 0.6692, 0.007567, 0.6805, 0.06439, 0.6692, 0.007567, 0.6918, 0.007567, 0.6805, 0.06439, 0.6918, 0.007567, 0.7127, 0.01622, 0.6805, 0.06439, 0.7127, 0.01622, 0.7287, 0.0322, 0.6805, 0.06439, 0.7287, 0.0322, 0.7373, 0.05309, 0.6805, 0.06439, 0.7373, 0.05309, 0.7373, 0.07569, 0.6805, 0.06439, 0.7373, 0.07569, 0.7287, 0.09658, 0.6805, 0.06439, 0.7287, 0.09658, 0.7127, 0.1126, 0.6805, 0.06439, 0.7127, 0.1126, 0.6918, 0.1212, 0.6805, 0.06439])
me_cylinder_001.materials.append(mat_material)
me_cylinder_001.use_remesh_preserve_volume = False
me_cylinder_001.use_remesh_preserve_attributes = False
me_cylinder_001.use_mirror_vertex_groups = False
me_cylinder_001.update()

# ---- objects
ob_cylinder_000 = bpy.data.objects.new('Cylinder.000', me_cylinder_002)
ob_cylinder_001 = bpy.data.objects.new('Cylinder.001', me_cylinder_001)

# ---- transforms, parenting, visibility, modifiers, constraints
ob_cylinder_000.location = (0.00146, -0.004723, 0.01357)
ob_cylinder_000.lineart.crease_threshold = 0.0
ob_cylinder_001.location = (1.512, 0.02155, 0.01357)
ob_cylinder_001.lineart.crease_threshold = 0.0

# ---- collection membership
col_collection_1.objects.link(ob_cylinder_000)
col_collection_1.objects.link(ob_cylinder_001)

# ---- scene / render settings (as saved in the file)
scene.frame_start = 1; scene.frame_end = 250; scene.frame_set(1)
scene.render.engine = 'BLENDER_EEVEE_NEXT'
scene.render.resolution_percentage = 50
scene.render.dither_intensity = 0.0
scene.cycles.use_denoising = False
scene.cycles.samples = 10
scene.cycles.sampling_pattern = 'TABULATED_SOBOL'
scene.cycles.light_sampling_threshold = 0.0
scene.cycles.use_adaptive_sampling = False
scene.cycles.use_light_tree = False
scene.cycles.blur_glossy = 0.0
scene.cycles.volume_bounces = 1
scene.cycles.pixel_filter_type = 'GAUSSIAN'
scene.cycles.sample_clamp_indirect = 0.0
scene.view_settings.view_transform = 'Standard'
bpy.context.view_layer.update()

# ---- added for rendering (the .blend has no active camera and no usable light): camera, sun
cam_auto = bpy.data.cameras.new('AutoCamera')
cam_auto.lens = 50.0
cam_auto.sensor_width = 36.0
cam_auto.clip_end = 1000.0
ob_auto_camera = bpy.data.objects.new('AutoCamera', cam_auto)
scene.collection.objects.link(ob_auto_camera)
ob_auto_camera.location = (5.08061, -5.2098, 5.29432)
ob_auto_camera.rotation_euler = (1.09748, -7.21219e-08, 0.694738)
scene.camera = ob_auto_camera
light_auto_sun = bpy.data.lights.new('AutoSun', 'SUN')
light_auto_sun.energy = 3.0
light_auto_sun.angle = 0.0523599
ob_auto_sun = bpy.data.objects.new('AutoSun', light_auto_sun)
scene.collection.objects.link(ob_auto_sun)
ob_auto_sun.rotation_euler = (0.872665, 0.174533, 0.523599)
bpy.context.view_layer.update()
